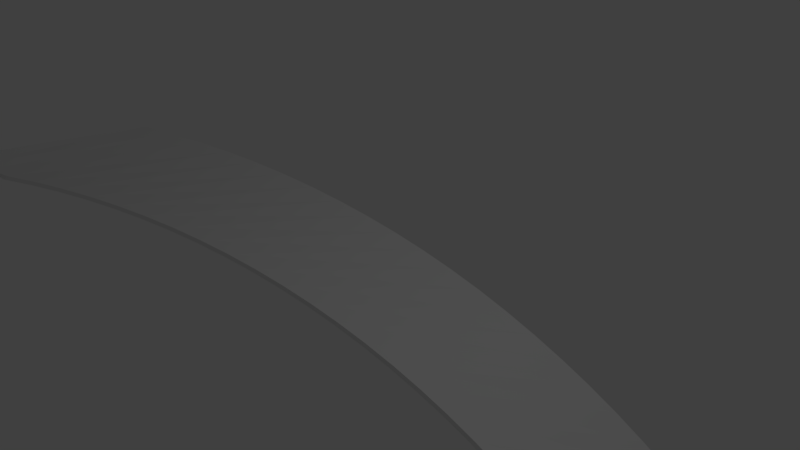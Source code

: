 # Source: curveramp.blend  (saved by Blender 2.79.0; exported with 4.5.12 LTS)
import bpy
from mathutils import Matrix  # noqa: F401  (used for matrix-valued properties, if any)

bpy.ops.wm.read_factory_settings(use_empty=True)
scene = bpy.context.scene
scene.name = 'Scene'

# ---- collections
col_collection_1 = bpy.data.collections.new('Collection 1'); scene.collection.children.link(col_collection_1)

# ---- materials (node trees are filled in below, after node groups)
mat_material = bpy.data.materials.new('Material')
mat_material.alpha_threshold = 0.0
mat_material.use_transparent_shadow = False
mat_material.roughness = 0.5
mat_material.line_color = (0.0, 0.0, 0.0, 1.0)

# ---- material node trees

# ---- world
world_world = bpy.data.worlds.new('World'); scene.world = world_world
world_world.color = (0.05088, 0.05088, 0.05088)
world_world.use_sun_shadow = False
world_world.sun_shadow_jitter_overblur = 0.0
world_world.cycles.sampling_method = 'MANUAL'

# ---- cameras
cam_camera = bpy.data.cameras.new('Camera')
cam_camera.clip_end = 100.0
cam_camera.lens = 35.0
cam_camera.sensor_width = 32.0
cam_camera.sensor_height = 18.0
cam_camera.ortho_scale = 7.314
cam_camera.dof.focus_distance = 0.0
cam_camera.dof.aperture_fstop = 128.0

# ---- lights
light_lamp = bpy.data.lights.new('Lamp', 'POINT')
light_lamp.transmission_factor = 0.0
light_lamp.cutoff_distance = 30.0
light_lamp.energy = 100.0
light_lamp.shadow_buffer_clip_start = 1.001
light_lamp.shadow_soft_size = 0.1
light_lamp.shadow_maximum_resolution = 0.006
light_lamp.use_absolute_resolution = True

# ---- meshes
me_cube = bpy.data.meshes.new('Cube')
me_cube.from_pydata([(0.4882, -0.01503, 2.187), (0.5724, -1.438, 0.1212), (-0.791, -1.471, -102.9), (-0.8662, -1.603, -145.4), (0.4834, 0.0057, 3.108), (0.5712, -1.437, 0.9819), (-0.7964, -1.473, -102.6), (-0.8728, -1.619, -145.3), (0.4442, 0.1152, 1.493), (0.4003, 0.2373, 0.6127), (0.3565, 0.3514, -0.4489), (0.3129, 0.4573, -1.687), (0.2694, 0.5551, -3.098), (0.2262, 0.6447, -4.675), (0.1833, 0.7263, -6.414), (0.1406, 0.7996, -8.311), (0.09838, 0.865, -10.36), (0.05652, 0.9222, -12.55), (0.01509, 0.9714, -14.89), (-0.02586, 1.013, -17.36), (-0.0663, 1.046, -19.96), (-0.1062, 1.072, -22.68), (-0.1455, 1.089, -25.52), (-0.1842, 1.099, -28.48), (-0.2223, 1.102, -31.53), (-0.2596, 1.097, -34.69), (-0.2963, 1.085, -37.95), (-0.3323, 1.065, -41.29), (-0.3674, 1.038, -44.71), (-0.4018, 1.005, -48.21), (-0.4354, 0.9639, -51.77), (-0.4681, 0.9166, -55.4), (-0.5, 0.8627, -59.09), (-0.531, 0.8024, -62.83), (-0.561, 0.7358, -66.61), (-0.5902, 0.6631, -70.43), (-0.6016, 0.6207, -72.36), (-0.6292, 0.4891, -77.7), (-0.6555, 0.3523, -83.06), (-0.6805, 0.2106, -88.42), (-0.704, 0.0643, -93.78), (-0.7263, -0.08648, -99.12), (-0.7472, -0.2414, -104.4), (-0.7667, -0.4004, -109.7), (-0.7849, -0.563, -115.0), (-0.8018, -0.7291, -120.2), (-0.8173, -0.8984, -125.4), (-0.8315, -1.071, -130.5), (-0.8444, -1.246, -135.5), (-0.856, -1.423, -140.5), (0.5524, -1.436, -0.8477), (0.5324, -1.434, -1.817), (0.5052, -1.385, -2.47), (0.4643, -1.247, -2.642), (0.4234, -1.118, -2.998), (0.3825, -0.9959, -3.534), (0.3417, -0.8816, -4.246), (0.3009, -0.775, -5.129), (0.2603, -0.676, -6.179), (0.2199, -0.5848, -7.391), (0.1797, -0.5012, -8.76), (0.1398, -0.4254, -10.28), (0.1002, -0.3572, -11.95), (0.06094, -0.2966, -13.77), (0.02206, -0.2437, -15.72), (-0.0164, -0.1984, -17.8), (-0.05441, -0.1606, -20.01), (-0.09192, -0.1302, -22.34), (-0.1289, -0.1073, -24.78), (-0.1653, -0.09163, -27.34), (-0.2012, -0.08323, -30.0), (-0.2364, -0.08197, -32.76), (-0.271, -0.08776, -35.61), (-0.3049, -0.1005, -38.55), (-0.3381, -0.12, -41.57), (-0.3705, -0.1463, -44.66), (-0.4022, -0.1791, -47.82), (-0.4331, -0.2184, -51.05), (-0.4632, -0.264, -54.33), (-0.4925, -0.3157, -57.66), (-0.521, -0.3734, -61.04), (-0.5486, -0.437, -64.46), (-0.5753, -0.5062, -67.91), (-0.6011, -0.5809, -71.39), (-0.626, -0.661, -74.89), (-0.6499, -0.7462, -78.4), (-0.673, -0.8364, -81.92), (-0.695, -0.9314, -85.45), (-0.7162, -1.031, -88.97), (-0.7363, -1.135, -92.49), (-0.7555, -1.243, -95.99), (-0.7737, -1.355, -99.48), (0.4393, 0.1354, 2.391), (0.3954, 0.2571, 1.488), (0.3515, 0.3706, 0.4039), (0.3077, 0.476, -0.8569), (0.2642, 0.5733, -2.289), (0.2209, 0.6624, -3.889), (0.1779, 0.7433, -5.651), (0.1352, 0.8161, -7.569), (0.0929, 0.8809, -9.638), (0.05097, 0.9375, -11.85), (0.009493, 0.9861, -14.21), (-0.03151, 1.027, -16.7), (-0.072, 1.059, -19.32), (-0.1119, 1.084, -22.07), (-0.1513, 1.101, -24.93), (-0.19, 1.111, -27.9), (-0.2281, 1.113, -30.98), (-0.2655, 1.107, -34.16), (-0.3022, 1.094, -37.43), (-0.3382, 1.074, -40.79), (-0.3734, 1.046, -44.23), (-0.4078, 1.012, -47.74), (-0.4413, 0.9707, -51.33), (-0.4741, 0.9227, -54.98), (-0.506, 0.8681, -58.68), (-0.5369, 0.8071, -62.43), (-0.567, 0.7398, -66.23), (-0.5962, 0.6665, -70.06), (-0.609, 0.6143, -72.06), (-0.6366, 0.4819, -77.43), (-0.6628, 0.3444, -82.8), (-0.6877, 0.202, -88.18), (-0.7112, 0.0549, -93.55), (-0.7334, -0.09659, -98.9), (-0.7543, -0.2523, -104.2), (-0.7738, -0.4119, -109.5), (-0.7919, -0.5752, -114.8), (-0.8087, -0.742, -120.0), (-0.8242, -0.9119, -125.2), (-0.8383, -1.085, -130.3), (-0.8511, -1.26, -135.4), (-0.8626, -1.439, -140.4), (0.5512, -1.435, 0.01307), (0.5312, -1.433, -0.9558), (0.5012, -1.365, -1.491), (0.4602, -1.228, -1.684), (0.4192, -1.099, -2.061), (0.3782, -0.9775, -2.618), (0.3373, -0.8636, -3.35), (0.2964, -0.7574, -4.253), (0.2557, -0.6589, -5.323), (0.2152, -0.5681, -6.556), (0.175, -0.485, -7.946), (0.135, -0.4097, -9.488), (0.09532, -0.342, -11.18), (0.056, -0.282, -13.01), (0.01705, -0.2296, -14.98), (-0.02146, -0.1848, -17.08), (-0.05952, -0.1475, -19.31), (-0.09708, -0.1177, -21.66), (-0.1341, -0.09531, -24.12), (-0.1706, -0.08024, -26.7), (-0.2065, -0.07241, -29.38), (-0.2417, -0.07173, -32.15), (-0.2763, -0.07811, -35.02), (-0.3103, -0.09142, -37.98), (-0.3435, -0.1116, -41.01), (-0.3759, -0.1384, -44.12), (-0.4077, -0.1718, -47.3), (-0.4386, -0.2117, -50.55), (-0.4687, -0.2579, -53.84), (-0.498, -0.3102, -57.19), (-0.5265, -0.3685, -60.59), (-0.5541, -0.4327, -64.02), (-0.5808, -0.5025, -67.48), (-0.6066, -0.5778, -70.97), (-0.6315, -0.6585, -74.49), (-0.6554, -0.7443, -78.01), (-0.6784, -0.8351, -81.55), (-0.7005, -0.9306, -85.09), (-0.7216, -1.031, -88.63), (-0.7418, -1.135, -92.15), (-0.7609, -1.244, -95.67), (-0.7791, -1.357, -99.17), (-0.8281, -1.388, -148.3), (-0.8384, -1.567, -153.2), (0.516, 0.02036, -5.635), (0.5112, 0.04109, -4.714), (-0.845, -1.583, -153.1), (-0.8348, -1.403, -148.2), (0.472, 0.1506, -6.329), (0.4281, 0.2727, -7.209), (0.3843, 0.3868, -8.271), (0.3407, 0.4927, -9.509), (0.2972, 0.5905, -10.92), (0.254, 0.6801, -12.5), (0.2111, 0.7616, -14.24), (0.1685, 0.835, -16.13), (0.1262, 0.9003, -18.18), (0.08435, 0.9576, -20.37), (0.04293, 1.007, -22.71), (0.001975, 1.048, -25.18), (-0.03847, 1.081, -27.78), (-0.07836, 1.107, -30.5), (-0.1177, 1.125, -33.34), (-0.1564, 1.135, -36.3), (-0.1944, 1.137, -39.36), (-0.2318, 1.132, -42.52), (-0.2685, 1.12, -45.77), (-0.3044, 1.1, -49.11), (-0.3396, 1.074, -52.53), (-0.374, 1.04, -56.03), (-0.4075, 0.9993, -59.6), (-0.4403, 0.952, -63.23), (-0.4721, 0.8981, -66.91), (-0.5031, 0.8378, -70.65), (-0.5332, 0.7712, -74.43), (-0.5624, 0.6985, -78.25), (-0.5738, 0.6561, -80.18), (-0.6014, 0.5245, -85.53), (-0.6277, 0.3877, -90.88), (-0.6526, 0.246, -96.24), (-0.6762, 0.09969, -101.6), (-0.6985, -0.05108, -106.9), (-0.7194, -0.2061, -112.3), (-0.7389, -0.365, -117.5), (-0.7571, -0.5276, -122.8), (-0.774, -0.6937, -128.0), (-0.7895, -0.863, -133.2), (-0.8037, -1.035, -138.3), (-0.8166, -1.21, -143.3), (0.4672, 0.1708, -5.431), (0.4232, 0.2925, -6.334), (0.3793, 0.406, -7.418), (0.3356, 0.5114, -8.679), (0.292, 0.6087, -10.11), (0.2487, 0.6978, -11.71), (0.2057, 0.7787, -13.47), (0.1631, 0.8515, -15.39), (0.1207, 0.9162, -17.46), (0.07881, 0.9729, -19.68), (0.03733, 1.022, -22.03), (-0.003678, 1.062, -24.52), (-0.04417, 1.095, -27.14), (-0.08411, 1.12, -29.89), (-0.1235, 1.137, -32.75), (-0.1622, 1.146, -35.72), (-0.2003, 1.148, -38.8), (-0.2377, 1.143, -41.98), (-0.2744, 1.13, -45.25), (-0.3103, 1.109, -48.61), (-0.3455, 1.082, -52.05), (-0.3799, 1.047, -55.57), (-0.4135, 1.006, -59.15), (-0.4463, 0.9581, -62.8), (-0.4781, 0.9035, -66.5), (-0.5091, 0.8425, -70.25), (-0.5392, 0.7752, -74.05), (-0.5683, 0.7019, -77.89), (-0.5812, 0.6496, -79.88), (-0.6087, 0.5173, -85.25), (-0.635, 0.3798, -90.62), (-0.6599, 0.2374, -96.0), (-0.6834, 0.0903, -101.4), (-0.7056, -0.06119, -106.7), (-0.7264, -0.2169, -112.1), (-0.7459, -0.3765, -117.4), (-0.7641, -0.5398, -122.6), (-0.7809, -0.7066, -127.9), (-0.7963, -0.8765, -133.0), (-0.8105, -1.049, -138.2), (-0.8233, -1.225, -143.2)], [], [(49, 91, 2, 3), (133, 7, 6, 175), (0, 4, 5, 1), (91, 175, 6, 2), (2, 6, 7, 3), (103, 102, 233, 234), (4, 0, 178, 179), (129, 128, 259, 260), (23, 24, 198, 197), (102, 101, 232, 233), (49, 3, 177, 176), (128, 127, 258, 259), (22, 23, 197, 196), (48, 49, 176, 222), (101, 100, 231, 232), (127, 126, 257, 258), (21, 22, 196, 195), (47, 48, 222, 221), (100, 99, 230, 231), (126, 125, 256, 257), (20, 21, 195, 194), (46, 47, 221, 220), (99, 98, 229, 230), (125, 124, 255, 256), (19, 20, 194, 193), (45, 46, 220, 219), (98, 97, 228, 229), (124, 123, 254, 255), (18, 19, 193, 192), (44, 45, 219, 218), (97, 96, 227, 228), (123, 122, 253, 254), (17, 18, 192, 191), (43, 44, 218, 217), (96, 95, 226, 227), (122, 121, 252, 253), (16, 17, 191, 190), (42, 43, 217, 216), (95, 94, 225, 226), (121, 120, 251, 252), (15, 16, 190, 189), (41, 42, 216, 215), (94, 93, 224, 225), (120, 119, 250, 251), (14, 15, 189, 188), (40, 41, 215, 214), (93, 92, 223, 224), (119, 118, 249, 250), (1, 5, 134, 50), (50, 134, 135, 51), (51, 135, 136, 52), (52, 136, 137, 53), (53, 137, 138, 54), (54, 138, 139, 55), (55, 139, 140, 56), (56, 140, 141, 57), (57, 141, 142, 58), (58, 142, 143, 59), (59, 143, 144, 60), (60, 144, 145, 61), (61, 145, 146, 62), (62, 146, 147, 63), (63, 147, 148, 64), (64, 148, 149, 65), (65, 149, 150, 66), (66, 150, 151, 67), (67, 151, 152, 68), (68, 152, 153, 69), (69, 153, 154, 70), (70, 154, 155, 71), (71, 155, 156, 72), (72, 156, 157, 73), (73, 157, 158, 74), (74, 158, 159, 75), (75, 159, 160, 76), (76, 160, 161, 77), (77, 161, 162, 78), (78, 162, 163, 79), (79, 163, 164, 80), (80, 164, 165, 81), (81, 165, 166, 82), (82, 166, 167, 83), (83, 167, 168, 84), (84, 168, 169, 85), (85, 169, 170, 86), (86, 170, 171, 87), (87, 171, 172, 88), (88, 172, 173, 89), (89, 173, 174, 90), (90, 174, 175, 91), (4, 92, 134, 5), (92, 93, 135, 134), (93, 94, 136, 135), (94, 95, 137, 136), (95, 96, 138, 137), (96, 97, 139, 138), (97, 98, 140, 139), (98, 99, 141, 140), (99, 100, 142, 141), (100, 101, 143, 142), (101, 102, 144, 143), (102, 103, 145, 144), (103, 104, 146, 145), (104, 105, 147, 146), (105, 106, 148, 147), (106, 107, 149, 148), (107, 108, 150, 149), (108, 109, 151, 150), (109, 110, 152, 151), (110, 111, 153, 152), (111, 112, 154, 153), (112, 113, 155, 154), (113, 114, 156, 155), (114, 115, 157, 156), (115, 116, 158, 157), (116, 117, 159, 158), (117, 118, 160, 159), (118, 119, 161, 160), (119, 120, 162, 161), (120, 121, 163, 162), (121, 122, 164, 163), (122, 123, 165, 164), (123, 124, 166, 165), (124, 125, 167, 166), (125, 126, 168, 167), (126, 127, 169, 168), (127, 128, 170, 169), (128, 129, 171, 170), (129, 130, 172, 171), (130, 131, 173, 172), (131, 132, 174, 173), (132, 133, 175, 174), (0, 1, 50, 8), (8, 50, 51, 9), (9, 51, 52, 10), (10, 52, 53, 11), (11, 53, 54, 12), (12, 54, 55, 13), (13, 55, 56, 14), (14, 56, 57, 15), (15, 57, 58, 16), (16, 58, 59, 17), (17, 59, 60, 18), (18, 60, 61, 19), (19, 61, 62, 20), (20, 62, 63, 21), (21, 63, 64, 22), (22, 64, 65, 23), (23, 65, 66, 24), (24, 66, 67, 25), (25, 67, 68, 26), (26, 68, 69, 27), (27, 69, 70, 28), (28, 70, 71, 29), (29, 71, 72, 30), (30, 72, 73, 31), (31, 73, 74, 32), (32, 74, 75, 33), (33, 75, 76, 34), (34, 76, 77, 35), (35, 77, 78, 36), (36, 78, 79, 37), (37, 79, 80, 38), (38, 80, 81, 39), (39, 81, 82, 40), (40, 82, 83, 41), (41, 83, 84, 42), (42, 84, 85, 43), (43, 85, 86, 44), (44, 86, 87, 45), (45, 87, 88, 46), (46, 88, 89, 47), (47, 89, 90, 48), (48, 90, 91, 49), (181, 176, 177, 180), (179, 178, 182, 223), (223, 182, 183, 224), (224, 183, 184, 225), (225, 184, 185, 226), (226, 185, 186, 227), (227, 186, 187, 228), (228, 187, 188, 229), (229, 188, 189, 230), (230, 189, 190, 231), (231, 190, 191, 232), (232, 191, 192, 233), (233, 192, 193, 234), (234, 193, 194, 235), (235, 194, 195, 236), (236, 195, 196, 237), (237, 196, 197, 238), (238, 197, 198, 239), (239, 198, 199, 240), (240, 199, 200, 241), (241, 200, 201, 242), (242, 201, 202, 243), (243, 202, 203, 244), (244, 203, 204, 245), (245, 204, 205, 246), (246, 205, 206, 247), (247, 206, 207, 248), (248, 207, 208, 249), (249, 208, 209, 250), (250, 209, 210, 251), (251, 210, 211, 252), (252, 211, 212, 253), (253, 212, 213, 254), (254, 213, 214, 255), (255, 214, 215, 256), (256, 215, 216, 257), (257, 216, 217, 258), (258, 217, 218, 259), (259, 218, 219, 260), (260, 219, 220, 261), (261, 220, 221, 262), (262, 221, 222, 263), (263, 222, 176, 181), (24, 25, 199, 198), (130, 129, 260, 261), (104, 103, 234, 235), (25, 26, 200, 199), (131, 130, 261, 262), (105, 104, 235, 236), (26, 27, 201, 200), (132, 131, 262, 263), (106, 105, 236, 237), (27, 28, 202, 201), (133, 132, 263, 181), (107, 106, 237, 238), (28, 29, 203, 202), (3, 7, 180, 177), (108, 107, 238, 239), (29, 30, 204, 203), (109, 108, 239, 240), (30, 31, 205, 204), (7, 133, 181, 180), (110, 109, 240, 241), (31, 32, 206, 205), (111, 110, 241, 242), (32, 33, 207, 206), (112, 111, 242, 243), (33, 34, 208, 207), (0, 8, 182, 178), (113, 112, 243, 244), (34, 35, 209, 208), (8, 9, 183, 182), (114, 113, 244, 245), (35, 36, 210, 209), (9, 10, 184, 183), (115, 114, 245, 246), (36, 37, 211, 210), (10, 11, 185, 184), (116, 115, 246, 247), (37, 38, 212, 211), (11, 12, 186, 185), (117, 116, 247, 248), (38, 39, 213, 212), (12, 13, 187, 186), (118, 117, 248, 249), (92, 4, 179, 223), (39, 40, 214, 213), (13, 14, 188, 187)])
me_cube.materials.append(mat_material)
me_cube.use_remesh_preserve_volume = False
me_cube.use_remesh_preserve_attributes = False
me_cube.use_mirror_vertex_groups = False
me_cube.update()

# ---- objects
ob_cube = bpy.data.objects.new('Cube', me_cube)
ob_lamp = bpy.data.objects.new('Lamp', light_lamp)
ob_camera = bpy.data.objects.new('Camera', cam_camera)

# ---- transforms, parenting, visibility, modifiers, constraints
ob_cube.location = (0.0, -0.7482, -0.2808)
ob_cube.rotation_euler = (-0.1918, -0.0, 0.0)
ob_cube.scale = (-11.93, 1.701, 0.06467)
ob_cube.lock_rotations_4d = False
ob_cube.empty_display_type = 'ARROWS'
ob_cube.lineart.crease_threshold = 0.0
ob_lamp.location = (4.076, 1.364, 5.323)
ob_lamp.rotation_euler = (0.7075, 0.2385, 1.875)
ob_lamp.lock_rotations_4d = False
ob_lamp.empty_display_type = 'ARROWS'
ob_lamp.color = (0.0, 0.0, 0.0, 0.0)
ob_lamp.lineart.crease_threshold = 0.0
ob_camera.location = (7.481, -6.118, 6.205)
ob_camera.rotation_euler = (0.9769, 0.1391, 0.8057)
ob_camera.lock_rotations_4d = False
ob_camera.empty_display_type = 'ARROWS'
ob_camera.color = (0.0, 0.0, 0.0, 0.0)
ob_camera.display_type = 'WIRE'
ob_camera.lineart.crease_threshold = 0.0

# ---- collection membership
col_collection_1.objects.link(ob_cube)
col_collection_1.objects.link(ob_lamp)
col_collection_1.objects.link(ob_camera)

# ---- scene / render settings (as saved in the file)
scene.camera = ob_camera
scene.frame_start = 1; scene.frame_end = 250; scene.frame_set(1)
scene.render.engine = 'BLENDER_EEVEE_NEXT'
scene.render.resolution_percentage = 50
scene.render.dither_intensity = 0.0
scene.cycles.use_denoising = False
scene.cycles.samples = 128
scene.cycles.sampling_pattern = 'TABULATED_SOBOL'
scene.cycles.use_adaptive_sampling = False
scene.cycles.use_light_tree = False
scene.cycles.blur_glossy = 0.0
scene.cycles.sample_clamp_indirect = 0.0
scene.view_settings.view_transform = 'Standard'
bpy.context.view_layer.update()
